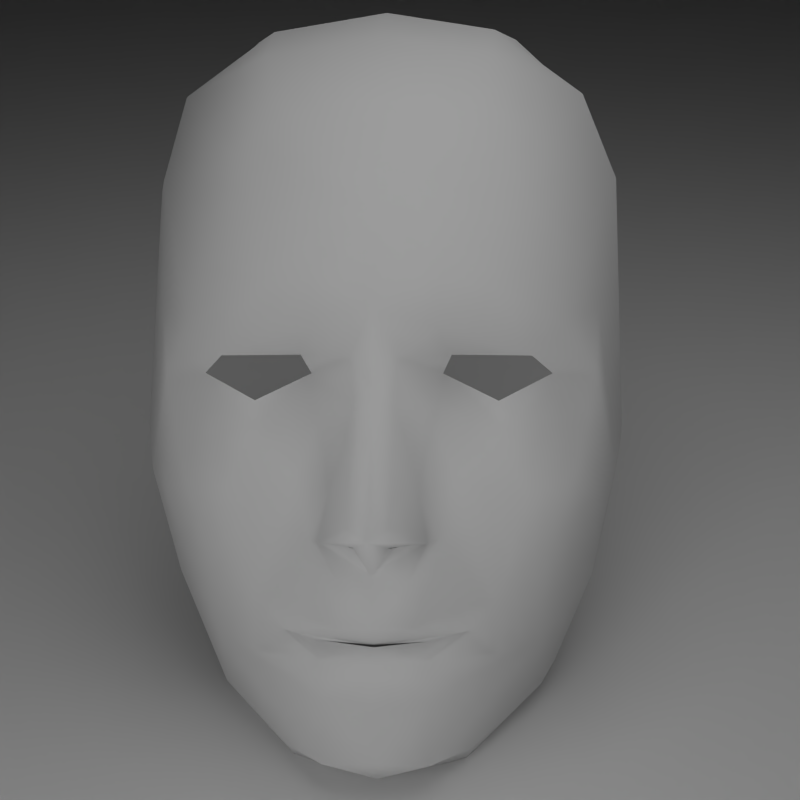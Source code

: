 # Source: MatPreview_v4_face_v2.blend  (saved by Blender 2.68.0; exported with 4.5.12 LTS)
import bpy
from mathutils import Matrix  # noqa: F401  (used for matrix-valued properties, if any)

bpy.ops.wm.read_factory_settings(use_empty=True)
scene = bpy.context.scene
scene.name = 'Scene'

# ---- collections
col_collection_1 = bpy.data.collections.new('Collection 1'); scene.collection.children.link(col_collection_1)

# ---- materials (node trees are filled in below, after node groups)
mat_room = bpy.data.materials.new('Room')
mat_room.alpha_threshold = 0.0
mat_room.diffuse_color = (0.64, 0.64, 0.64, 1.0)
mat_room.roughness = 0.5
mat_room.line_color = (0.0, 0.0, 0.0, 1.0)
mat_face = bpy.data.materials.new('Face')
mat_face.alpha_threshold = 0.0
mat_face.diffuse_color = (0.64, 0.64, 0.64, 1.0)
mat_face.roughness = 0.5
mat_face.line_color = (0.0, 0.0, 0.0, 1.0)

# ---- material node trees

# ---- world
world_world = bpy.data.worlds.new('World'); scene.world = world_world
world_world.color = (0.05088, 0.05088, 0.05088)
world_world.use_sun_shadow = False
world_world.sun_shadow_jitter_overblur = 0.0
world_world.cycles.sampling_method = 'MANUAL'
world_world.cycles.sample_map_resolution = 256

# ---- cameras
cam_camera = bpy.data.cameras.new('Camera')
cam_camera.clip_end = 100.0
cam_camera.lens = 52.36
cam_camera.sensor_width = 32.0
cam_camera.sensor_height = 18.0
cam_camera.ortho_scale = 7.314
cam_camera.dof.focus_distance = 0.0
cam_camera.dof.aperture_fstop = 128.0

# ---- lights
light_lamp_001 = bpy.data.lights.new('Lamp.001', 'AREA')
light_lamp_001.transmission_factor = 0.0
light_lamp_001.cutoff_distance = 30.0
light_lamp_001.energy = 78.54
light_lamp_001.shadow_buffer_clip_start = 1.001
light_lamp_001.shadow_soft_size = 1.0
light_lamp_001.shadow_maximum_resolution = 0.006
light_lamp_001.use_absolute_resolution = True
light_lamp_001.size = 1.0
light_lamp_001.size_y = 1.0
light_lamp_001.cycles.use_multiple_importance_sampling = False
light_lamp = bpy.data.lights.new('Lamp', 'AREA')
light_lamp.transmission_factor = 0.0
light_lamp.cutoff_distance = 30.0
light_lamp.energy = 78.54
light_lamp.shadow_buffer_clip_start = 1.001
light_lamp.shadow_soft_size = 1.0
light_lamp.shadow_maximum_resolution = 0.006
light_lamp.use_absolute_resolution = True
light_lamp.size = 1.0
light_lamp.size_y = 1.0
light_lamp.cycles.use_multiple_importance_sampling = False

# ---- meshes
me_cube_001 = bpy.data.meshes.new('Cube.001')
me_cube_001.from_pydata([(-1.0, -1.0, -1.0), (-1.0, 1.0, -1.0), (1.0, 1.0, -1.0), (1.0, -1.0, -1.0), (-1.0, -1.0, 1.0), (-1.0, 1.0, 1.0), (1.0, 1.0, 1.0), (1.0, -1.0, 1.0)], [], [(4, 5, 1, 0), (5, 6, 2, 1), (6, 7, 3, 2), (7, 4, 0, 3), (0, 1, 2, 3), (7, 6, 5, 4)])
_uv = me_cube_001.uv_layers.new(name='UVMap')
_uv.uv.foreach_set('vector', [0.1258, -0.5748, 0.8974, -0.5748, 0.8974, 0.1968, 0.1258, 0.1968, 1.669, 0.1968, 1.669, 0.9685, 0.8974, 0.9685, 0.8974, 0.1968, 0.8974, 1.74, 0.1258, 1.74, 0.1258, 0.9685, 0.8974, 0.9685, -0.6459, 0.9685, -0.6459, 0.1968, 0.1258, 0.1968, 0.1258, 0.9685, 0.1258, 0.1968, 0.8974, 0.1968, 0.8974, 0.9685, 0.1258, 0.9685, 0.1258, -1.346, 0.8974, -1.346, 0.8974, -0.5748, 0.1258, -0.5748])
me_cube_001.materials.append(mat_room)
me_cube_001.use_remesh_preserve_volume = False
me_cube_001.use_remesh_preserve_attributes = False
me_cube_001.use_mirror_vertex_groups = False
me_cube_001.update()
me_v4_face_v2 = bpy.data.meshes.new('v4_face-v2')
me_v4_face_v2.from_pydata([(0.01317, 0.004939, 0.001933), (8.037e-07, 0.04502, -0.005509), (8.037e-07, 0.00669, 0.006467), (0.0, -0.008039, 0.01583), (0.01911, 0.007754, -0.001048), (0.008124, 0.009886, 0.002172), (-0.01317, 0.004939, 0.001933), (-0.01911, 0.007754, -0.001048), (-0.008124, 0.009886, 0.002172), (8.037e-07, -0.02047, 0.007044), (8.037e-07, -0.02062, 0.007505), (0.005461, -0.02057, 0.005181), (-0.005478, -0.02057, 0.005189), (8.037e-07, -0.03385, 0.005527), (0.01267, -0.0165, 0.0043), (8.037e-07, -0.01277, 0.009653), (0.003633, -0.009428, 0.009344), (0.001994, -0.009706, 0.0098), (0.001726, -0.009309, 0.01169), (-0.01267, -0.0165, 0.0043), (-0.003631, -0.009428, 0.009344), (-0.001992, -0.009706, 0.0098), (-0.001724, -0.009309, 0.01169), (0.02427, 0.007452, -0.005098), (-0.02427, 0.007452, -0.005098), (0.01005, -0.01986, 0.003227), (-0.01005, -0.01986, 0.003227), (8.037e-07, -0.0372, -0.01199), (0.02418, -0.005652, -0.002965), (-0.02417, -0.005664, -0.002958), (0.02752, 0.02895, -0.01778), (-0.02753, 0.0288, -0.01777), (8.037e-07, 0.02495, 0.006284), (0.01017, -0.0344, -0.001232), (-0.01017, -0.0344, -0.001232), (0.01832, 0.03241, -0.002257), (-0.01832, 0.03241, -0.002256), (0.02822, -0.001079, -0.01515), (-0.02831, -0.0001559, -0.01523), (8.037e-07, 0.01547, 0.007394), (0.004455, -0.003444, 0.007199), (-0.004455, -0.003444, 0.007199), (0.0188, -0.0107, 0.001523), (-0.0188, -0.0107, 0.001523), (0.01666, 0.00982, 0.002523), (-0.01666, 0.00982, 0.002523), (0.02685, 0.0297, -0.01054), (-0.02564, 0.02962, -0.01056), (8.037e-07, -0.01762, 0.01069), (0.005645, -0.009429, 0.00847), (-0.005645, -0.009429, 0.00847), (0.0, -0.02724, 0.005899), (0.006717, 0.01273, 0.00588), (-0.006715, 0.01273, 0.00588), (0.01821, -0.02172, -0.002602), (-0.01821, -0.02172, -0.002602), (0.002625, 0.009681, 0.005679), (-0.002624, 0.009681, 0.005679), (0.01422, -0.03345, -0.01232), (-0.0141, -0.03351, -0.01232), (0.004389, -0.01806, 0.00968), (-0.004388, -0.01806, 0.00968), (0.02307, 0.03953, -0.01197), (-0.02307, 0.03953, -0.01197), (0.005936, -0.027, 0.004811), (-0.005935, -0.027, 0.004811), (0.007172, 0.007779, 0.0002422), (-0.007172, 0.007779, 0.0002422), (8.037e-07, 0.05064, -0.01968), (0.02488, -0.01702, -0.01376), (-0.02488, -0.01699, -0.01376), (0.006875, -0.009546, 0.005778), (-0.006873, -0.009546, 0.005778), (0.01292, 0.04728, -0.01368), (-0.01292, 0.04727, -0.01367), (0.01627, -0.004866, 0.003507), (-0.01627, -0.004866, 0.003507), (0.01567, 0.04718, -0.01937), (-0.01567, 0.04718, -0.01937), (0.0, -0.02331, 0.009082), (0.01386, 0.03212, 0.001232), (-0.01386, 0.03212, 0.001232), (0.0204, -0.02742, -0.01285), (-0.02043, -0.02738, -0.01285), (0.002282, -0.00675, 0.01465), (-0.002281, -0.00675, 0.01465), (0.0201, 0.01362, 0.00206), (-0.0201, 0.01362, 0.00206), (0.013, -0.0224, 0.002582), (-0.013, -0.0224, 0.002582), (0.02443, 0.01435, -0.004371), (-0.02443, 0.01436, -0.004372), (8.037e-07, 0.03683, 0.002567), (0.005905, -0.03448, 0.00414), (-0.005904, -0.03448, 0.00414), (0.008452, -0.002896, 0.005323), (-0.00845, -0.002895, 0.005323), (0.01272, 0.04308, -0.005552), (-0.01272, 0.04308, -0.005552), (0.006029, 0.003043, 0.003397), (-0.006027, 0.003043, 0.003397), (0.02681, -0.003801, -0.007955), (-0.02686, -0.003768, -0.00806), (0.00585, -0.02198, 0.007589), (-0.005844, -0.02198, 0.007591), (0.01241, 0.01708, 0.005361), (-0.0124, 0.01708, 0.005361), (0.01853, -0.0291, -0.008799), (-0.01853, -0.02912, -0.008834), (0.003822, -0.01336, 0.00856), (-0.00382, -0.01336, 0.00856), (0.01371, 0.001522, 0.002198), (-0.01371, 0.001522, 0.002198), (0.02316, 0.04012, -0.01876), (-0.02315, 0.04012, -0.01876), (0.005878, 0.01854, 0.006825), (-0.005876, 0.01854, 0.006825), (0.0, -0.03676, 0.002115), (0.02124, -0.003886, 0.0004338), (-0.02123, -0.003886, 0.0004337), (0.009328, 0.03558, 0.001408), (-0.009326, 0.03558, 0.001408), (0.002182, 0.0051, 0.006555), (-0.002181, 0.0051, 0.006555), (0.0279, 0.001112, -0.01123), (-0.0279, 0.001129, -0.01124), (0.009833, -0.0365, -0.004209), (-0.009832, -0.0365, -0.004204)], [], [(111, 0, 66), (35, 46, 62), (124, 30, 46), (0, 111, 4), (52, 5, 44), (40, 122, 84), (112, 67, 6), (63, 47, 36), (47, 31, 125), (112, 6, 7), (45, 8, 53), (123, 41, 85), (9, 25, 60), (61, 26, 9), (28, 54, 69), (64, 51, 13), (71, 60, 14), (71, 14, 95), (84, 49, 40), (17, 18, 15), (3, 15, 18), (3, 18, 49), (16, 17, 15), (55, 29, 70), (13, 51, 65), (61, 72, 19), (96, 19, 72), (50, 85, 41), (22, 21, 15), (15, 3, 22), (22, 3, 50), (15, 21, 20), (25, 14, 60), (19, 26, 61), (118, 23, 4), (46, 35, 86), (24, 119, 7), (87, 36, 47), (11, 25, 9), (103, 25, 11), (26, 12, 9), (12, 26, 104), (55, 34, 94), (93, 33, 54), (23, 118, 28), (42, 54, 28), (119, 24, 29), (55, 43, 29), (35, 62, 97), (63, 36, 98), (106, 81, 87), (86, 80, 105), (117, 27, 126), (127, 27, 117), (32, 105, 80), (120, 97, 92), (106, 32, 81), (98, 121, 92), (37, 101, 69), (30, 124, 37), (70, 102, 38), (38, 125, 31), (57, 53, 8), (52, 56, 5), (99, 111, 66), (66, 122, 99), (112, 100, 67), (100, 123, 67), (42, 14, 54), (75, 95, 14), (55, 19, 43), (96, 76, 19), (23, 44, 4), (7, 45, 24), (90, 46, 86), (46, 90, 124), (47, 91, 87), (125, 91, 47), (48, 15, 110), (109, 15, 48), (49, 16, 15), (49, 18, 16), (15, 20, 50), (20, 22, 50), (103, 11, 10), (12, 104, 10), (39, 56, 52), (32, 39, 115), (57, 39, 53), (39, 32, 116), (93, 54, 64), (14, 88, 54), (55, 94, 65), (55, 89, 19), (2, 56, 39), (56, 122, 66), (39, 57, 2), (123, 57, 67), (58, 126, 27), (107, 54, 33), (27, 127, 59), (55, 108, 34), (60, 48, 9), (60, 109, 48), (9, 48, 61), (110, 61, 48), (30, 113, 46), (47, 114, 31), (64, 88, 103), (64, 54, 88), (89, 65, 104), (89, 55, 65), (66, 5, 56), (57, 8, 67), (74, 68, 78), (77, 68, 73), (58, 107, 126), (108, 59, 127), (49, 71, 40), (60, 71, 109), (72, 50, 41), (110, 72, 61), (73, 68, 1), (97, 1, 92), (1, 68, 74), (92, 1, 98), (118, 4, 75), (42, 75, 14), (76, 7, 119), (76, 43, 19), (77, 73, 113), (114, 74, 78), (65, 51, 79), (79, 51, 64), (80, 35, 97), (86, 35, 80), (98, 36, 81), (36, 87, 81), (69, 54, 107), (55, 70, 108), (2, 3, 84), (84, 3, 49), (3, 2, 85), (50, 3, 85), (86, 105, 44), (23, 86, 44), (106, 87, 45), (87, 24, 45), (14, 25, 88), (88, 25, 103), (26, 19, 89), (104, 26, 89), (23, 101, 90), (23, 90, 86), (102, 24, 91), (91, 24, 87), (32, 92, 121), (92, 32, 120), (13, 93, 64), (117, 33, 93), (65, 94, 13), (34, 117, 94), (71, 95, 40), (40, 99, 122), (41, 96, 72), (123, 100, 41), (97, 62, 73), (1, 97, 73), (63, 98, 74), (98, 1, 74), (99, 95, 111), (40, 95, 99), (96, 100, 112), (96, 41, 100), (101, 28, 69), (23, 28, 101), (29, 102, 70), (29, 24, 102), (64, 103, 79), (10, 79, 103), (79, 104, 65), (104, 79, 10), (105, 52, 44), (115, 39, 52), (53, 106, 45), (39, 116, 53), (107, 82, 69), (58, 82, 107), (70, 83, 108), (83, 59, 108), (49, 109, 71), (49, 15, 109), (72, 110, 50), (110, 15, 50), (75, 4, 111), (75, 111, 95), (7, 76, 112), (96, 112, 76), (46, 113, 62), (62, 113, 73), (63, 114, 47), (74, 114, 63), (115, 105, 32), (52, 105, 115), (106, 116, 32), (116, 106, 53), (13, 94, 117), (93, 13, 117), (28, 118, 42), (118, 75, 42), (119, 29, 43), (43, 76, 119), (80, 120, 32), (120, 80, 97), (32, 121, 81), (98, 81, 121), (122, 2, 84), (122, 56, 2), (2, 123, 85), (2, 57, 123), (101, 37, 124), (101, 124, 90), (125, 38, 102), (125, 102, 91), (107, 33, 126), (117, 126, 33), (127, 34, 108), (34, 127, 117)])
me_v4_face_v2.polygons.foreach_set('use_smooth', [True] * 228)
_uv = me_v4_face_v2.uv_layers.new(name='UVMap')
_uv.uv.foreach_set('vector', [0.5879, 0.4234, 0.5844, 0.4472, 0.5464, 0.4536, 0.6175, 0.6219, 0.6644, 0.604, 0.6383, 0.6621, 0.6791, 0.4207, 0.6767, 0.5997, 0.6644, 0.604, 0.5844, 0.4472, 0.5879, 0.4234, 0.6306, 0.4662, 0.5429, 0.4954, 0.5447, 0.4671, 0.6081, 0.4865, 0.5366, 0.3978, 0.5138, 0.4464, 0.5163, 0.3745, 0.4116, 0.4234, 0.453, 0.4536, 0.4151, 0.4472, 0.3612, 0.6621, 0.3349, 0.604, 0.382, 0.6219, 0.3349, 0.604, 0.3227, 0.5987, 0.3204, 0.4209, 0.4116, 0.4234, 0.4151, 0.4472, 0.3703, 0.4643, 0.3913, 0.4865, 0.4548, 0.4671, 0.4566, 0.4954, 0.4857, 0.4464, 0.4667, 0.3978, 0.487, 0.3745, 0.5002, 0.2815, 0.561, 0.2729, 0.5265, 0.3004, 0.4782, 0.3008, 0.4385, 0.2753, 0.5002, 0.2815, 0.6571, 0.3816, 0.62, 0.277, 0.6616, 0.3085, 0.5384, 0.239, 0.5016, 0.2323, 0.5016, 0.2003, 0.5454, 0.3503, 0.5265, 0.3004, 0.5831, 0.3118, 0.5454, 0.3503, 0.5831, 0.3118, 0.556, 0.3993, 0.5163, 0.3745, 0.5402, 0.3511, 0.5366, 0.3978, 0.513, 0.3455, 0.5113, 0.348, 0.5012, 0.3277, 0.5002, 0.3571, 0.5012, 0.3277, 0.5113, 0.348, 0.5002, 0.3571, 0.5113, 0.348, 0.5402, 0.3511, 0.5236, 0.3473, 0.513, 0.3455, 0.5012, 0.3277, 0.3832, 0.277, 0.3462, 0.3815, 0.3417, 0.3087, 0.5016, 0.2003, 0.5016, 0.2323, 0.4644, 0.2381, 0.4782, 0.3008, 0.4589, 0.3484, 0.4202, 0.3118, 0.4473, 0.3993, 0.4202, 0.3118, 0.4589, 0.3484, 0.4626, 0.3487, 0.487, 0.3745, 0.4667, 0.3978, 0.4896, 0.3461, 0.4879, 0.3436, 0.5012, 0.3277, 0.5012, 0.3277, 0.5002, 0.3571, 0.4896, 0.3461, 0.4896, 0.3461, 0.5002, 0.3571, 0.4626, 0.3487, 0.5012, 0.3277, 0.4879, 0.3436, 0.4773, 0.3454, 0.561, 0.2729, 0.5831, 0.3118, 0.5265, 0.3004, 0.4202, 0.3118, 0.4385, 0.2753, 0.4782, 0.3008, 0.6381, 0.3929, 0.6558, 0.4615, 0.6306, 0.4662, 0.6644, 0.604, 0.6175, 0.6219, 0.629, 0.5011, 0.3437, 0.4615, 0.3651, 0.3929, 0.3703, 0.4643, 0.3705, 0.5011, 0.382, 0.6219, 0.3349, 0.604, 0.541, 0.2738, 0.561, 0.2729, 0.5002, 0.2815, 0.5435, 0.2623, 0.561, 0.2729, 0.541, 0.2738, 0.4385, 0.2753, 0.465, 0.2738, 0.5002, 0.2815, 0.465, 0.2738, 0.4385, 0.2753, 0.4636, 0.2623, 0.3832, 0.277, 0.4332, 0.1955, 0.4637, 0.1962, 0.5396, 0.1962, 0.5701, 0.1955, 0.62, 0.277, 0.6558, 0.4615, 0.6381, 0.3929, 0.6571, 0.3816, 0.6225, 0.3491, 0.62, 0.277, 0.6571, 0.3816, 0.3651, 0.3929, 0.3437, 0.4615, 0.3462, 0.3815, 0.3832, 0.277, 0.3808, 0.3491, 0.3462, 0.3815, 0.6175, 0.6219, 0.6383, 0.6621, 0.5792, 0.6858, 0.3612, 0.6621, 0.382, 0.6219, 0.4202, 0.6858, 0.42, 0.5234, 0.4106, 0.6201, 0.3705, 0.5011, 0.629, 0.5011, 0.5888, 0.6201, 0.5795, 0.5234, 0.5016, 0.1746, 0.5016, 0.1788, 0.5648, 0.1833, 0.4384, 0.1833, 0.5016, 0.1788, 0.5016, 0.1746, 0.4997, 0.574, 0.5795, 0.5234, 0.5888, 0.6201, 0.5597, 0.6423, 0.5792, 0.6858, 0.4997, 0.6503, 0.42, 0.5234, 0.4997, 0.574, 0.4106, 0.6201, 0.4202, 0.6858, 0.4398, 0.6423, 0.4997, 0.6503, 0.6811, 0.4067, 0.674, 0.3935, 0.6616, 0.3085, 0.6767, 0.5997, 0.6791, 0.4207, 0.6811, 0.4067, 0.3417, 0.3087, 0.3289, 0.3937, 0.3177, 0.4126, 0.3177, 0.4126, 0.3204, 0.4209, 0.3227, 0.5987, 0.4829, 0.4758, 0.4566, 0.4954, 0.4548, 0.4671, 0.5429, 0.4954, 0.5166, 0.4758, 0.5447, 0.4671, 0.5385, 0.4332, 0.5879, 0.4234, 0.5464, 0.4536, 0.5464, 0.4536, 0.5138, 0.4464, 0.5385, 0.4332, 0.4116, 0.4234, 0.461, 0.4332, 0.453, 0.4536, 0.461, 0.4332, 0.4857, 0.4464, 0.453, 0.4536, 0.6225, 0.3491, 0.5831, 0.3118, 0.62, 0.277, 0.6062, 0.3866, 0.556, 0.3993, 0.5831, 0.3118, 0.3832, 0.277, 0.4202, 0.3118, 0.3808, 0.3491, 0.4473, 0.3993, 0.3971, 0.3866, 0.4202, 0.3118, 0.6558, 0.4615, 0.6081, 0.4865, 0.6306, 0.4662, 0.3703, 0.4643, 0.3913, 0.4865, 0.3437, 0.4615, 0.6568, 0.5059, 0.6644, 0.604, 0.629, 0.5011, 0.6644, 0.604, 0.6568, 0.5059, 0.6791, 0.4207, 0.3349, 0.604, 0.3427, 0.5059, 0.3705, 0.5011, 0.3204, 0.4209, 0.3427, 0.5059, 0.3349, 0.604, 0.5002, 0.2989, 0.5012, 0.3277, 0.4771, 0.332, 0.5262, 0.332, 0.5012, 0.3277, 0.5002, 0.2989, 0.5402, 0.3511, 0.5236, 0.3473, 0.5012, 0.3277, 0.5402, 0.3511, 0.5113, 0.348, 0.5236, 0.3473, 0.5012, 0.3277, 0.4773, 0.3454, 0.4626, 0.3487, 0.4773, 0.3454, 0.4896, 0.3461, 0.4626, 0.3487, 0.5435, 0.2623, 0.541, 0.2738, 0.5012, 0.2724, 0.465, 0.2738, 0.4636, 0.2623, 0.5012, 0.2724, 0.4997, 0.5131, 0.5166, 0.4758, 0.5429, 0.4954, 0.4997, 0.574, 0.4997, 0.5131, 0.5375, 0.5328, 0.4829, 0.4758, 0.4997, 0.5131, 0.4566, 0.4954, 0.4997, 0.5131, 0.4997, 0.574, 0.4619, 0.5328, 0.5396, 0.1962, 0.62, 0.277, 0.5384, 0.239, 0.5831, 0.3118, 0.5792, 0.2615, 0.62, 0.277, 0.3832, 0.277, 0.4637, 0.1962, 0.4644, 0.2381, 0.3832, 0.277, 0.4241, 0.2615, 0.4202, 0.3118, 0.4997, 0.4566, 0.5166, 0.4758, 0.4997, 0.5131, 0.5166, 0.4758, 0.5138, 0.4464, 0.5464, 0.4536, 0.4997, 0.5131, 0.4829, 0.4758, 0.4997, 0.4566, 0.4857, 0.4464, 0.4829, 0.4758, 0.453, 0.4536, 0.593, 0.2029, 0.5648, 0.1833, 0.5016, 0.1788, 0.6207, 0.2308, 0.62, 0.277, 0.5701, 0.1955, 0.5016, 0.1788, 0.4384, 0.1833, 0.411, 0.2024, 0.3832, 0.277, 0.3825, 0.2307, 0.4332, 0.1955, 0.5265, 0.3004, 0.5002, 0.2989, 0.5002, 0.2815, 0.5265, 0.3004, 0.5262, 0.332, 0.5002, 0.2989, 0.5002, 0.2815, 0.5002, 0.2989, 0.4782, 0.3008, 0.4771, 0.332, 0.4782, 0.3008, 0.5002, 0.2989, 0.6767, 0.5997, 0.6486, 0.6715, 0.6644, 0.604, 0.3349, 0.604, 0.3509, 0.6715, 0.3227, 0.5987, 0.5384, 0.239, 0.5792, 0.2615, 0.5435, 0.2623, 0.5384, 0.239, 0.62, 0.277, 0.5792, 0.2615, 0.4241, 0.2615, 0.4644, 0.2381, 0.4636, 0.2623, 0.4241, 0.2615, 0.3832, 0.277, 0.4644, 0.2381, 0.5464, 0.4536, 0.5447, 0.4671, 0.5166, 0.4758, 0.4829, 0.4758, 0.4548, 0.4671, 0.453, 0.4536, 0.4167, 0.7175, 0.4997, 0.7391, 0.399, 0.7169, 0.6005, 0.7169, 0.4997, 0.7391, 0.5828, 0.7175, 0.593, 0.2029, 0.6207, 0.2308, 0.5648, 0.1833, 0.3825, 0.2307, 0.411, 0.2024, 0.4384, 0.1833, 0.5402, 0.3511, 0.5454, 0.3503, 0.5366, 0.3978, 0.5265, 0.3004, 0.5454, 0.3503, 0.5262, 0.332, 0.4589, 0.3484, 0.4626, 0.3487, 0.4667, 0.3978, 0.4771, 0.332, 0.4589, 0.3484, 0.4782, 0.3008, 0.5828, 0.7175, 0.4997, 0.7391, 0.4997, 0.703, 0.5792, 0.6858, 0.4997, 0.703, 0.4997, 0.6503, 0.4997, 0.703, 0.4997, 0.7391, 0.4167, 0.7175, 0.4997, 0.6503, 0.4997, 0.703, 0.4202, 0.6858, 0.6381, 0.3929, 0.6306, 0.4662, 0.6062, 0.3866, 0.6225, 0.3491, 0.6062, 0.3866, 0.5831, 0.3118, 0.3971, 0.3866, 0.3703, 0.4643, 0.3651, 0.3929, 0.3971, 0.3866, 0.3808, 0.3491, 0.4202, 0.3118, 0.6005, 0.7169, 0.5828, 0.7175, 0.6486, 0.6715, 0.3509, 0.6715, 0.4167, 0.7175, 0.399, 0.7169, 0.4644, 0.2381, 0.5016, 0.2323, 0.5021, 0.2515, 0.5021, 0.2515, 0.5016, 0.2323, 0.5384, 0.239, 0.5888, 0.6201, 0.6175, 0.6219, 0.5792, 0.6858, 0.629, 0.5011, 0.6175, 0.6219, 0.5888, 0.6201, 0.4202, 0.6858, 0.382, 0.6219, 0.4106, 0.6201, 0.382, 0.6219, 0.3705, 0.5011, 0.4106, 0.6201, 0.6616, 0.3085, 0.62, 0.277, 0.6207, 0.2308, 0.3832, 0.277, 0.3417, 0.3087, 0.3825, 0.2307, 0.4997, 0.4566, 0.5002, 0.3571, 0.5163, 0.3745, 0.5163, 0.3745, 0.5002, 0.3571, 0.5402, 0.3511, 0.5002, 0.3571, 0.4997, 0.4566, 0.487, 0.3745, 0.4626, 0.3487, 0.5002, 0.3571, 0.487, 0.3745, 0.629, 0.5011, 0.5795, 0.5234, 0.6081, 0.4865, 0.6558, 0.4615, 0.629, 0.5011, 0.6081, 0.4865, 0.42, 0.5234, 0.3705, 0.5011, 0.3913, 0.4865, 0.3705, 0.5011, 0.3437, 0.4615, 0.3913, 0.4865, 0.5831, 0.3118, 0.561, 0.2729, 0.5792, 0.2615, 0.5792, 0.2615, 0.561, 0.2729, 0.5435, 0.2623, 0.4385, 0.2753, 0.4202, 0.3118, 0.4241, 0.2615, 0.4636, 0.2623, 0.4385, 0.2753, 0.4241, 0.2615, 0.6558, 0.4615, 0.674, 0.3935, 0.6568, 0.5059, 0.6558, 0.4615, 0.6568, 0.5059, 0.629, 0.5011, 0.3289, 0.3937, 0.3437, 0.4615, 0.3427, 0.5059, 0.3427, 0.5059, 0.3437, 0.4615, 0.3705, 0.5011, 0.4997, 0.574, 0.4997, 0.6503, 0.4398, 0.6423, 0.4997, 0.6503, 0.4997, 0.574, 0.5597, 0.6423, 0.5016, 0.2003, 0.5396, 0.1962, 0.5384, 0.239, 0.5016, 0.1746, 0.5701, 0.1955, 0.5396, 0.1962, 0.4644, 0.2381, 0.4637, 0.1962, 0.5016, 0.2003, 0.4332, 0.1955, 0.5016, 0.1746, 0.4637, 0.1962, 0.5454, 0.3503, 0.556, 0.3993, 0.5366, 0.3978, 0.5366, 0.3978, 0.5385, 0.4332, 0.5138, 0.4464, 0.4667, 0.3978, 0.4473, 0.3993, 0.4589, 0.3484, 0.4857, 0.4464, 0.461, 0.4332, 0.4667, 0.3978, 0.5792, 0.6858, 0.6383, 0.6621, 0.5828, 0.7175, 0.4997, 0.703, 0.5792, 0.6858, 0.5828, 0.7175, 0.3612, 0.6621, 0.4202, 0.6858, 0.4167, 0.7175, 0.4202, 0.6858, 0.4997, 0.703, 0.4167, 0.7175, 0.5385, 0.4332, 0.556, 0.3993, 0.5879, 0.4234, 0.5366, 0.3978, 0.556, 0.3993, 0.5385, 0.4332, 0.4473, 0.3993, 0.461, 0.4332, 0.4116, 0.4234, 0.4473, 0.3993, 0.4667, 0.3978, 0.461, 0.4332, 0.674, 0.3935, 0.6571, 0.3816, 0.6616, 0.3085, 0.6558, 0.4615, 0.6571, 0.3816, 0.674, 0.3935, 0.3462, 0.3815, 0.3289, 0.3937, 0.3417, 0.3087, 0.3462, 0.3815, 0.3437, 0.4615, 0.3289, 0.3937, 0.5384, 0.239, 0.5435, 0.2623, 0.5021, 0.2515, 0.5012, 0.2724, 0.5021, 0.2515, 0.5435, 0.2623, 0.5021, 0.2515, 0.4636, 0.2623, 0.4644, 0.2381, 0.4636, 0.2623, 0.5021, 0.2515, 0.5012, 0.2724, 0.5795, 0.5234, 0.5429, 0.4954, 0.6081, 0.4865, 0.5375, 0.5328, 0.4997, 0.5131, 0.5429, 0.4954, 0.4566, 0.4954, 0.42, 0.5234, 0.3913, 0.4865, 0.4997, 0.5131, 0.4619, 0.5328, 0.4566, 0.4954, 0.6207, 0.2308, 0.6327, 0.2416, 0.6616, 0.3085, 0.593, 0.2029, 0.6327, 0.2416, 0.6207, 0.2308, 0.3417, 0.3087, 0.3703, 0.2418, 0.3825, 0.2307, 0.3703, 0.2418, 0.411, 0.2024, 0.3825, 0.2307, 0.5402, 0.3511, 0.5262, 0.332, 0.5454, 0.3503, 0.5402, 0.3511, 0.5012, 0.3277, 0.5262, 0.332, 0.4589, 0.3484, 0.4771, 0.332, 0.4626, 0.3487, 0.4771, 0.332, 0.5012, 0.3277, 0.4626, 0.3487, 0.6062, 0.3866, 0.6306, 0.4662, 0.5879, 0.4234, 0.6062, 0.3866, 0.5879, 0.4234, 0.556, 0.3993, 0.3703, 0.4643, 0.3971, 0.3866, 0.4116, 0.4234, 0.4473, 0.3993, 0.4116, 0.4234, 0.3971, 0.3866, 0.6644, 0.604, 0.6486, 0.6715, 0.6383, 0.6621, 0.6383, 0.6621, 0.6486, 0.6715, 0.5828, 0.7175, 0.3612, 0.6621, 0.3509, 0.6715, 0.3349, 0.604, 0.4167, 0.7175, 0.3509, 0.6715, 0.3612, 0.6621, 0.5375, 0.5328, 0.5795, 0.5234, 0.4997, 0.574, 0.5429, 0.4954, 0.5795, 0.5234, 0.5375, 0.5328, 0.42, 0.5234, 0.4619, 0.5328, 0.4997, 0.574, 0.4619, 0.5328, 0.42, 0.5234, 0.4566, 0.4954, 0.5016, 0.2003, 0.4637, 0.1962, 0.5016, 0.1746, 0.5396, 0.1962, 0.5016, 0.2003, 0.5016, 0.1746, 0.6571, 0.3816, 0.6381, 0.3929, 0.6225, 0.3491, 0.6381, 0.3929, 0.6062, 0.3866, 0.6225, 0.3491, 0.3651, 0.3929, 0.3462, 0.3815, 0.3808, 0.3491, 0.3808, 0.3491, 0.3971, 0.3866, 0.3651, 0.3929, 0.5888, 0.6201, 0.5597, 0.6423, 0.4997, 0.574, 0.5597, 0.6423, 0.5888, 0.6201, 0.5792, 0.6858, 0.4997, 0.574, 0.4398, 0.6423, 0.4106, 0.6201, 0.4202, 0.6858, 0.4106, 0.6201, 0.4398, 0.6423, 0.5138, 0.4464, 0.4997, 0.4566, 0.5163, 0.3745, 0.5138, 0.4464, 0.5166, 0.4758, 0.4997, 0.4566, 0.4997, 0.4566, 0.4857, 0.4464, 0.487, 0.3745, 0.4997, 0.4566, 0.4829, 0.4758, 0.4857, 0.4464, 0.674, 0.3935, 0.6811, 0.4067, 0.6791, 0.4207, 0.674, 0.3935, 0.6791, 0.4207, 0.6568, 0.5059, 0.3204, 0.4209, 0.3177, 0.4126, 0.3289, 0.3937, 0.3204, 0.4209, 0.3289, 0.3937, 0.3427, 0.5059, 0.6207, 0.2308, 0.5701, 0.1955, 0.5648, 0.1833, 0.5016, 0.1746, 0.5648, 0.1833, 0.5701, 0.1955, 0.4384, 0.1833, 0.4332, 0.1955, 0.3825, 0.2307, 0.4332, 0.1955, 0.4384, 0.1833, 0.5016, 0.1746])
me_v4_face_v2.materials.append(mat_face)
me_v4_face_v2.use_remesh_preserve_volume = False
me_v4_face_v2.use_remesh_preserve_attributes = False
me_v4_face_v2.use_mirror_x = True
me_v4_face_v2.update()

# ---- objects
ob_lamp_001 = bpy.data.objects.new('Lamp.001', light_lamp_001)
ob_room = bpy.data.objects.new('Room', me_cube_001)
ob_lamp = bpy.data.objects.new('Lamp', light_lamp)
ob_camera = bpy.data.objects.new('Camera', cam_camera)
ob_v4_face_v2 = bpy.data.objects.new('v4_face-v2', me_v4_face_v2)

# ---- transforms, parenting, visibility, modifiers, constraints
ob_lamp_001.location = (4.44, -3.817, 2.463)
ob_lamp_001.rotation_euler = (0.3083, -1.419, 1.833)
ob_lamp_001.scale = (3.812, 3.812, 3.812)
ob_lamp_001.lock_rotations_4d = False
ob_lamp_001.empty_display_type = 'ARROWS'
ob_lamp_001.color = (0.0, 0.0, 0.0, 0.0)
ob_lamp_001.lineart.crease_threshold = 0.0
ob_room.location = (-8.305, 6.836, 3.968)
ob_room.scale = (13.85, 12.65, 3.966)
ob_room.lineart.crease_threshold = 0.0
ob_lamp.location = (1.649, 0.2642, 5.865)
ob_lamp.rotation_euler = (0.249, 0.05522, 1.866)
ob_lamp.scale = (5.308, 5.308, 5.308)
ob_lamp.lock_rotations_4d = False
ob_lamp.empty_display_type = 'ARROWS'
ob_lamp.color = (0.0, 0.0, 0.0, 0.0)
ob_lamp.lineart.crease_threshold = 0.0
ob_camera.location = (4.7, -2.943, 3.926)
ob_camera.rotation_euler = (1.059, 0.005011, 1.006)
ob_camera.scale = (1.0, 1.0, 1.0)
ob_camera.lock_rotations_4d = False
ob_camera.empty_display_type = 'ARROWS'
ob_camera.color = (0.0, 0.0, 0.0, 0.0)
ob_camera.display_type = 'WIRE'
ob_camera.lineart.crease_threshold = 0.0
ob_v4_face_v2.location = (0.9069, -0.6604, 1.24)
ob_v4_face_v2.rotation_euler = (1.132, -0.01639, 0.9635)
ob_v4_face_v2.scale = (36.1, 36.1, 36.1)
ob_v4_face_v2.lineart.crease_threshold = 0.0
ob_v4_face_v2.use_mesh_mirror_x = True
_vg = ob_v4_face_v2.vertex_groups.new(name='Group51470')

# ---- collection membership
col_collection_1.objects.link(ob_lamp_001)
col_collection_1.objects.link(ob_room)
col_collection_1.objects.link(ob_lamp)
col_collection_1.objects.link(ob_camera)
col_collection_1.objects.link(ob_v4_face_v2)

# ---- scene / render settings (as saved in the file)
scene.camera = ob_camera
scene.frame_start = 1; scene.frame_end = 250; scene.frame_set(170)
scene.render.engine = 'BLENDER_EEVEE_NEXT'
scene.render.image_settings.color_mode = 'RGB'
scene.render.image_settings.compression = 90
scene.render.resolution_x = 120
scene.render.resolution_y = 120
scene.render.dither_intensity = 0.0
scene.render.bake_margin = 2
scene.render.bake_bias = 0.0
scene.cycles.use_denoising = False
scene.cycles.samples = 10
scene.cycles.sampling_pattern = 'TABULATED_SOBOL'
scene.cycles.light_sampling_threshold = 0.0
scene.cycles.use_adaptive_sampling = False
scene.cycles.use_light_tree = False
scene.cycles.blur_glossy = 0.0
scene.cycles.volume_bounces = 1
scene.cycles.pixel_filter_type = 'GAUSSIAN'
scene.cycles.sample_clamp_indirect = 0.0
scene.view_settings.view_transform = 'Standard'
bpy.context.view_layer.update()
